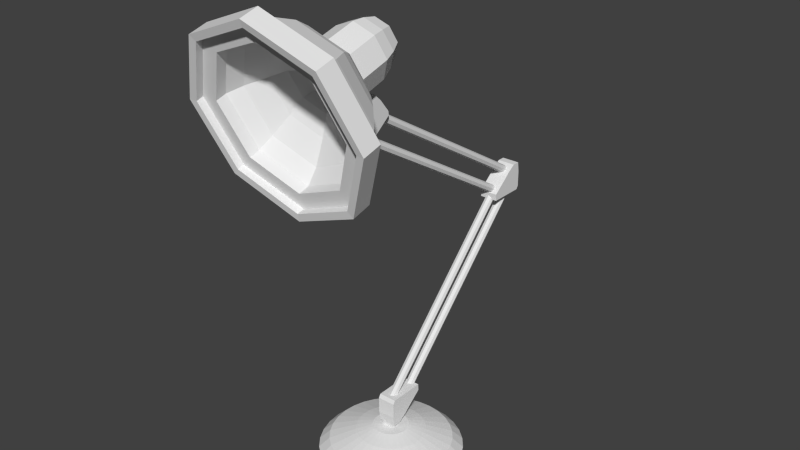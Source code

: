 # Source: luxor_203.blend  (saved by Blender 2.69.0; exported with 4.5.12 LTS)
import bpy
from mathutils import Matrix  # noqa: F401  (used for matrix-valued properties, if any)

bpy.ops.wm.read_factory_settings(use_empty=True)
scene = bpy.context.scene
scene.name = 'Scene'

# ---- collections
col_collection_1 = bpy.data.collections.new('Collection 1'); scene.collection.children.link(col_collection_1)

# ---- world
world_world = bpy.data.worlds.new('World'); scene.world = world_world
world_world.color = (0.05088, 0.05088, 0.05088)
world_world.use_sun_shadow = False
world_world.sun_shadow_jitter_overblur = 0.0
world_world.cycles.sampling_method = 'MANUAL'
world_world.cycles.sample_map_resolution = 256

# ---- meshes
me_circle = bpy.data.meshes.new('Circle')
me_circle.from_pydata([(-0.6915, -1.881, 3.101), (-0.1951, 0.9599, -2.952), (-0.3827, 0.903, -2.952), (-0.5556, 0.8106, -2.952), (-0.7071, 0.6862, -2.952), (-0.8315, 0.5347, -2.952), (-0.9239, 0.3618, -2.952), (-0.9808, 0.1742, -2.952), (-1.0, -0.0209, -2.952), (-0.9808, -0.216, -2.952), (-0.9239, -0.4036, -2.952), (-0.8315, -0.5765, -2.952), (-0.7071, -0.728, -2.952), (-0.5556, -0.8524, -2.952), (-0.3827, -0.9448, -2.952), (-0.1951, -1.002, -2.952), (-0.6915, -1.512, 1.768), (0.1951, -1.002, -2.952), (0.3827, -0.9448, -2.952), (0.5556, -0.8524, -2.952), (0.7071, -0.728, -2.952), (0.8315, -0.5765, -2.952), (0.9239, -0.4036, -2.952), (0.9808, -0.216, -2.952), (1.0, -0.0209, -2.952), (0.9808, 0.1742, -2.952), (0.9239, 0.3618, -2.952), (0.8315, 0.5347, -2.952), (0.7071, 0.6862, -2.952), (0.5556, 0.8106, -2.952), (0.3827, 0.903, -2.952), (0.1951, 0.9599, -2.952), (4.128e-09, 0.8326, -2.814), (-0.1665, 0.8162, -2.814), (-0.3266, 0.7677, -2.814), (-0.4742, 0.6888, -2.814), (-0.6035, 0.5826, -2.814), (-0.7097, 0.4533, -2.814), (-0.7886, 0.3057, -2.814), (-0.8371, 0.1456, -2.814), (-0.8535, -0.0209, -2.814), (-0.8371, -0.1874, -2.814), (-0.7886, -0.3475, -2.814), (-0.7097, -0.4951, -2.814), (-0.6035, -0.6244, -2.814), (-0.4742, -0.7306, -2.814), (-0.3266, -0.8095, -2.814), (-0.1665, -0.858, -2.814), (2.822e-07, -0.8744, -2.814), (0.1665, -0.858, -2.814), (0.3266, -0.8095, -2.814), (0.4742, -0.7306, -2.814), (0.6035, -0.6244, -2.814), (0.7097, -0.4951, -2.814), (0.7886, -0.3475, -2.814), (0.8371, -0.1874, -2.814), (0.8535, -0.0209, -2.814), (0.8371, 0.1456, -2.814), (0.7886, 0.3057, -2.814), (0.7097, 0.4533, -2.814), (0.6035, 0.5826, -2.814), (0.4742, 0.6888, -2.814), (0.3266, 0.7677, -2.814), (0.1665, 0.8162, -2.814), (-2.412e-08, 0.4619, -2.682), (-0.09419, 0.4526, -2.682), (-0.1848, 0.4251, -2.682), (-0.2682, 0.3805, -2.682), (-0.3414, 0.3205, -2.682), (-0.4014, 0.2473, -2.682), (-0.446, 0.1639, -2.682), (-0.4735, 0.07329, -2.682), (-0.4828, -0.0209, -2.682), (-0.4735, -0.1151, -2.682), (-0.446, -0.2057, -2.682), (-0.4014, -0.2891, -2.682), (-0.3414, -0.3623, -2.682), (-0.2682, -0.4223, -2.682), (-0.1848, -0.4669, -2.682), (-0.09419, -0.4944, -2.682), (1.332e-07, -0.5037, -2.682), (0.09419, -0.4944, -2.682), (0.1848, -0.4669, -2.682), (0.2682, -0.4223, -2.682), (0.3414, -0.3623, -2.682), (0.4014, -0.2891, -2.682), (0.446, -0.2057, -2.682), (0.4735, -0.1151, -2.682), (0.4828, -0.0209, -2.682), (0.4735, 0.07329, -2.682), (0.446, 0.1639, -2.682), (0.4014, 0.2473, -2.682), (0.3414, 0.3205, -2.682), (0.2682, 0.3805, -2.682), (0.1848, 0.4251, -2.682), (0.09419, 0.4526, -2.682), (0.9779, -1.697, 2.435), (-0.04862, 0.2236, -2.622), (-0.09538, 0.2094, -2.622), (-0.1385, 0.1863, -2.622), (-0.1762, 0.1553, -2.622), (-0.2072, 0.1176, -2.622), (-0.2303, 0.07448, -2.622), (-0.2445, 0.02773, -2.622), (-0.2492, -0.0209, -2.622), (-0.2445, -0.06952, -2.622), (-0.2303, -0.1163, -2.622), (-0.2072, -0.1594, -2.622), (-0.1762, -0.1971, -2.622), (-0.1385, -0.2281, -2.622), (-0.09538, -0.2512, -2.622), (-0.04862, -0.2653, -2.622), (0.6092, -1.692, 3.096), (0.04862, -0.2653, -2.622), (0.09538, -0.2512, -2.622), (0.1385, -0.2281, -2.622), (0.1762, -0.1971, -2.622), (0.2072, -0.1594, -2.622), (0.2303, -0.1163, -2.622), (0.2445, -0.06952, -2.622), (0.2492, -0.0209, -2.622), (0.2445, 0.02773, -2.622), (0.2303, 0.07448, -2.622), (0.2072, 0.1176, -2.622), (0.1762, 0.1553, -2.622), (0.1385, 0.1863, -2.622), (0.09538, 0.2094, -2.622), (0.04862, 0.2236, -2.622), (-9.722e-08, 0.9791, -2.952), (-9.769e-08, 0.9599, -2.952), (-9.769e-08, 0.903, -2.952), (-9.769e-08, 0.8106, -2.952), (-9.769e-08, 0.6862, -2.952), (-9.769e-08, 0.5347, -2.952), (-9.769e-08, 0.3618, -2.952), (-9.769e-08, 0.1742, -2.952), (-9.769e-08, -0.0209, -2.952), (-9.769e-08, -0.216, -2.952), (-9.769e-08, -0.4036, -2.952), (-9.769e-08, -0.5765, -2.952), (-9.769e-08, -0.728, -2.952), (-9.769e-08, -0.8524, -2.952), (-9.769e-08, -0.9448, -2.952), (-9.769e-08, -1.002, -2.952), (-9.722e-08, -1.021, -2.952), (-0.8615, -1.529, 2.509), (7.602e-08, -1.435, 1.492), (-9.465e-09, -1.958, 3.377), (-1.3e-08, -1.803, 3.52), (8.021e-08, -1.233, 1.465), (0.754, -1.316, 1.766), (0.6092, -1.366, 1.922), (-5.779e-09, -1.759, 3.339), (-1.066, -1.518, 2.492), (0.6915, -1.512, 1.768), (-0.9779, -1.697, 2.435), (1.066, -1.518, 2.492), (-0.754, -1.316, 1.766), (6.954e-08, -1.299, 1.678), (-0.754, -1.719, 3.219), (-8.942e-08, 0.2283, -2.622), (-9.024e-08, 0.2236, -2.622), (-9.024e-08, 0.2094, -2.622), (-8.279e-08, 0.1863, -2.622), (-8.279e-08, 0.1553, -2.622), (-8.279e-08, 0.1176, -2.622), (-8.279e-08, 0.07448, -2.622), (-8.279e-08, 0.02773, -2.622), (-8.279e-08, -0.0209, -2.622), (-8.279e-08, -0.06952, -2.622), (-8.279e-08, -0.1163, -2.622), (-8.279e-08, -0.1594, -2.622), (-8.279e-08, -0.1971, -2.622), (-8.279e-08, -0.2281, -2.622), (-9.024e-08, -0.2512, -2.622), (-9.024e-08, -0.2653, -2.622), (-8.942e-08, -0.2701, -2.622), (0.754, -1.719, 3.219), (0.8615, -1.529, 2.509), (-0.6092, -1.366, 1.922), (-0.6092, -1.692, 3.096), (-6.054e-09, -1.515, 3.428), (6.84e-08, -1.06, 1.787), (0.6022, -1.126, 2.027), (0.6022, -1.448, 3.188), (-0.6022, -1.448, 3.188), (-0.8516, -1.287, 2.608), (-0.6022, -1.126, 2.027), (0.8516, -1.287, 2.608), (0.7045, -1.147, 2.643), (-0.4981, -1.014, 2.163), (-0.7045, -1.147, 2.643), (0.07532, 0.04789, -2.39), (0.07532, -0.08968, -2.39), (-0.07532, -0.08968, -2.39), (-0.07532, 0.04789, -2.39), (0.07532, 0.04789, -2.638), (0.07532, -0.08968, -2.638), (-0.07532, -0.08968, -2.638), (-0.07532, 0.04789, -2.638), (0.1282, 0.1368, -2.151), (0.1282, -0.0898, -2.151), (-0.1282, -0.0898, -2.151), (-0.1282, 0.1368, -2.151), (0.1282, 0.1368, -2.423), (0.1282, -0.1196, -2.423), (-0.1282, -0.1196, -2.423), (-0.1282, 0.1368, -2.423), (0.1282, 0.1368, -2.482), (0.1282, -0.09753, -2.566), (-0.1282, -0.09753, -2.566), (-0.1282, 0.1368, -2.482), (0.1282, 0.4108, -2.151), (-0.1282, 0.4108, -2.151), (0.1282, 0.1998, -2.423), (-0.1282, 0.1998, -2.423), (0.1282, 0.1368, -2.328), (0.1282, -0.1196, -2.328), (-0.1282, -0.1196, -2.328), (-0.1282, 0.1368, -2.328), (0.1282, 0.3166, -2.328), (-0.1282, 0.3166, -2.328), (0.1282, -0.1196, -2.248), (-0.1282, -0.1196, -2.248), (-0.1282, 0.1368, -2.248), (-0.1282, 0.4156, -2.248), (0.1282, 0.1368, -2.248), (0.1282, 0.4156, -2.248), (0.1282, 0.008597, -2.423), (0.1282, 0.02351, -2.151), (-0.1282, 0.008597, -2.423), (-0.1282, 0.02351, -2.151), (0.1282, 0.008597, -2.566), (-0.1282, 0.008597, -2.566), (0.1282, 0.008597, -2.328), (-0.1282, 0.008597, -2.328), (0.1282, 0.008597, -2.248), (-0.1282, 0.008597, -2.248), (0.1282, -0.1202, -2.2), (-0.1282, -0.1202, -2.2), (-0.1282, 0.1368, -2.2), (-0.1282, 0.4132, -2.2), (0.1282, 0.1368, -2.2), (0.1282, 0.4132, -2.2), (0.1282, 0.01605, -2.2), (-0.1282, 0.01605, -2.2), (0.04172, 0.2934, -2.332), (8.681e-07, 0.3058, -2.344), (3.427e-09, 1.108, -1.511), (3.427e-09, 1.189, -1.426), (0.04172, 1.095, -1.499), (0.04172, 1.177, -1.414), (0.059, 1.065, -1.47), (0.059, 1.147, -1.385), (0.04172, 1.035, -1.441), (0.04172, 1.117, -1.356), (-1.731e-09, 1.023, -1.43), (-1.731e-09, 1.104, -1.345), (-0.04172, 1.035, -1.441), (-0.04172, 1.117, -1.356), (-0.059, 1.065, -1.47), (-0.059, 1.147, -1.385), (-0.04172, 1.095, -1.499), (-0.04172, 1.177, -1.414), (0.059, 0.2633, -2.303), (0.04172, 0.2333, -2.274), (8.629e-07, 0.2209, -2.262), (-0.04172, 0.2333, -2.274), (-0.059, 0.2633, -2.303), (-0.04172, 0.2934, -2.332), (-6.204e-07, 2.57, 0.007321), (0.04172, 2.558, 0.01931), (0.059, 2.528, 0.04825), (0.04172, 2.498, 0.07718), (-6.255e-07, 2.485, 0.08917), (-0.04172, 2.498, 0.07718), (-0.059, 2.528, 0.04825), (-0.04172, 2.558, 0.01931), (-0.4981, -1.28, 3.123), (7.108e-09, -0.4583, 3.215), (3.427e-09, 0.7435, -1.511), (3.427e-09, 0.8253, -1.426), (0.04172, 0.731, -1.499), (0.04172, 0.8129, -1.414), (0.059, 0.701, -1.47), (0.059, 0.7828, -1.385), (0.04172, 0.6709, -1.441), (0.04172, 0.7528, -1.356), (-1.731e-09, 0.6585, -1.43), (-1.731e-09, 0.7403, -1.345), (-0.04172, 0.6709, -1.441), (-0.04172, 0.7528, -1.356), (-0.059, 0.701, -1.47), (-0.059, 0.7828, -1.385), (-0.04172, 0.731, -1.499), (-0.04172, 0.8129, -1.414), (-0.2518, -0.4304, 3.115), (-0.3561, -0.3631, 2.872), (-6.204e-07, 2.206, 0.007321), (0.04172, 2.193, 0.01931), (0.059, 2.163, 0.04825), (0.04172, 2.133, 0.07718), (-6.255e-07, 2.121, 0.08917), (-0.04172, 2.133, 0.07718), (-0.059, 2.163, 0.04825), (-0.04172, 2.193, 0.01931), (0.1282, 2.384, 0.02647), (0.1282, 2.611, 0.02647), (-0.1282, 2.611, 0.02647), (-0.1282, 2.384, 0.02647), (0.1282, 2.384, 0.2984), (0.1282, 2.64, 0.2984), (-0.1282, 2.64, 0.2984), (-0.1282, 2.384, 0.2984), (0.1282, 2.384, 0.3569), (0.1282, 2.618, 0.4409), (-0.1282, 2.618, 0.4409), (-0.1282, 2.384, 0.3569), (0.1282, 2.11, 0.02647), (-0.1282, 2.11, 0.02647), (0.1282, 2.321, 0.2984), (-0.1282, 2.321, 0.2984), (0.1282, 2.384, 0.2033), (0.1282, 2.64, 0.2033), (-0.1282, 2.64, 0.2033), (-0.1282, 2.384, 0.2033), (0.1282, 2.204, 0.2033), (-0.1282, 2.204, 0.2033), (0.1282, 2.64, 0.1226), (-0.1282, 2.64, 0.1226), (-0.1282, 2.384, 0.1226), (-0.1282, 2.105, 0.1226), (0.1282, 2.384, 0.1226), (0.1282, 2.105, 0.1226), (0.1282, 2.512, 0.2984), (0.1282, 2.497, 0.02647), (-0.1282, 2.512, 0.2984), (-0.1282, 2.497, 0.02647), (0.1282, 2.512, 0.4409), (-0.1282, 2.512, 0.4409), (0.1282, 2.512, 0.2033), (-0.1282, 2.512, 0.2033), (0.1282, 2.512, 0.1226), (-0.1282, 2.512, 0.1226), (0.1282, 2.641, 0.07455), (-0.1282, 2.641, 0.07455), (-0.1282, 2.384, 0.07455), (-0.1282, 2.108, 0.07455), (0.1282, 2.384, 0.07455), (0.1282, 2.108, 0.07455), (0.1282, 2.505, 0.07455), (-0.1282, 2.505, 0.07455), (0.04172, 2.491, 0.3826), (8.681e-07, 2.5, 0.3974), (3.427e-09, 1.51, 0.995), (3.427e-09, 1.409, 1.056), (0.04172, 1.501, 0.9802), (0.04172, 1.4, 1.041), (0.059, 1.48, 0.9445), (0.059, 1.379, 1.005), (0.04172, 1.458, 0.9087), (0.04172, 1.357, 0.9698), (-1.731e-09, 1.449, 0.894), (-1.731e-09, 1.348, 0.955), (-0.04172, 1.458, 0.9087), (-0.04172, 1.357, 0.9698), (-0.059, 1.48, 0.9445), (-0.059, 1.379, 1.005), (-0.04172, 1.501, 0.9802), (-0.04172, 1.4, 1.041), (0.059, 2.469, 0.3469), (0.04172, 2.448, 0.3111), (8.629e-07, 2.439, 0.2964), (-0.04172, 2.448, 0.3111), (-0.059, 2.469, 0.3469), (-0.04172, 2.491, 0.3826), (-6.204e-07, -0.2945, 2.085), (0.04172, -0.3034, 2.07), (0.059, -0.325, 2.035), (0.04172, -0.3465, 1.999), (-6.255e-07, -0.3555, 1.984), (-0.04172, -0.3465, 1.999), (-0.059, -0.325, 2.035), (-0.04172, -0.3034, 2.07), (0.04172, 2.258, 0.1528), (8.681e-07, 2.267, 0.1676), (3.427e-09, 1.277, 0.7652), (3.427e-09, 1.176, 0.8262), (0.04172, 1.268, 0.7504), (0.04172, 1.167, 0.8115), (0.059, 1.247, 0.7147), (0.059, 1.146, 0.7757), (0.04172, 1.225, 0.679), (0.04172, 1.124, 0.74), (-1.731e-09, 1.216, 0.6642), (-1.731e-09, 1.115, 0.7252), (-0.04172, 1.225, 0.679), (-0.04172, 1.124, 0.74), (-0.059, 1.247, 0.7147), (-0.059, 1.146, 0.7757), (-0.04172, 1.268, 0.7504), (-0.04172, 1.167, 0.8115), (0.059, 2.236, 0.1171), (0.04172, 2.215, 0.08143), (8.629e-07, 2.206, 0.06664), (-0.04172, 2.215, 0.08143), (-0.059, 2.236, 0.1171), (-0.04172, 2.258, 0.1528), (-6.204e-07, -0.5273, 1.855), (0.04172, -0.5363, 1.841), (0.059, -0.5578, 1.805), (0.04172, -0.5794, 1.769), (-6.255e-07, -0.5883, 1.754), (-0.04172, -0.5794, 1.769), (-0.059, -0.5578, 1.805), (-0.04172, -0.5363, 1.841), (0.1282, -0.3658, 1.858), (0.1282, -0.1877, 1.998), (-0.1282, -0.1877, 1.998), (-0.1282, -0.3658, 1.858), (0.1282, -0.5339, 2.071), (0.1282, -0.3323, 2.23), (-0.1282, -0.3323, 2.23), (-0.1282, -0.5339, 2.071), (0.1282, -0.5701, 2.117), (0.1282, -0.4377, 2.328), (-0.1282, -0.4377, 2.328), (-0.1282, -0.5701, 2.117), (0.1282, -0.5812, 1.688), (-0.1282, -0.5812, 1.688), (0.1282, -0.5834, 2.032), (-0.1282, -0.5834, 2.032), (0.1282, -0.4751, 1.997), (0.1282, -0.2735, 2.155), (-0.1282, -0.2735, 2.155), (-0.1282, -0.4751, 1.997), (0.1282, -0.6165, 1.886), (-0.1282, -0.6165, 1.886), (0.1282, -0.2237, 2.092), (-0.1282, -0.2237, 2.092), (-0.1282, -0.4252, 1.933), (-0.1282, -0.6444, 1.761), (0.1282, -0.4252, 1.933), (0.1282, -0.6444, 1.761), (0.1282, -0.4331, 2.151), (0.1282, -0.2767, 1.928), (-0.1282, -0.4331, 2.151), (-0.1282, -0.2767, 1.928), (0.1282, -0.5211, 2.263), (-0.1282, -0.5211, 2.263), (0.1282, -0.3743, 2.076), (-0.1282, -0.3743, 2.076), (0.1282, -0.3245, 2.012), (-0.1282, -0.3245, 2.012), (0.1282, -0.1935, 2.054), (-0.1282, -0.1935, 2.054), (-0.1282, -0.3955, 1.895), (-0.1282, -0.6128, 1.725), (0.1282, -0.3955, 1.895), (0.1282, -0.6128, 1.725), (0.1282, -0.3006, 1.97), (-0.1282, -0.3006, 1.97), (-0.05524, -0.4886, 2.435), (-0.05524, -0.58, 2.393), (0.05524, -0.58, 2.393), (0.05524, -0.4886, 2.435), (0.05524, -0.4117, 2.271), (0.05524, -0.5031, 2.228), (-0.05524, -0.5031, 2.228), (-0.05524, -0.4117, 2.271), (0.04172, -0.008963, -2.268), (0.059, -0.03901, -2.239), (0.04172, -0.06906, -2.21), (7.963e-07, -0.08151, -2.198), (-0.04172, -0.06906, -2.21), (-0.059, -0.03901, -2.239), (8.015e-07, 0.003484, -2.28), (-0.04172, -0.008963, -2.268), (-0.2518, -0.2959, 2.629), (3.824e-08, -0.268, 2.529), (0.2518, -0.2959, 2.629), (0.3561, -0.3631, 2.872), (0.2518, -0.4304, 3.115), (5.174e-09, -0.638, 3.215), (-0.2856, -0.6064, 3.101), (-0.4039, -0.5301, 2.826), (-0.2856, -0.4538, 2.55), (4.048e-08, -0.4222, 2.436), (0.2856, -0.4538, 2.55), (0.2878, -1.056, 2.973), (0.1936, -0.2479, 3.105), (0.4069, -0.9792, 2.696), (0.2738, -0.1962, 2.918), (0.2878, -0.9024, 2.418), (0.1936, -0.1445, 2.732), (4.065e-08, -0.8705, 2.303), (3.371e-08, -0.1231, 2.654), (-0.2878, -0.9024, 2.418), (-0.1936, -0.1445, 2.732), (-0.4069, -0.9792, 2.696), (-0.2738, -0.1962, 2.918), (0.4981, -1.28, 3.123), (-0.2878, -1.056, 2.973), (2.152e-08, -0.2479, 3.105), (-0.1936, -0.2479, 3.105), (0.4981, -1.014, 2.163), (5.079e-09, -1.088, 3.088), (2.152e-08, -0.1445, 2.732), (9.782e-09, -0.2693, 3.182), (5.905e-08, -0.9587, 1.965), (0.4039, -0.5301, 2.826), (-2.535e-09, -1.335, 3.322), (0.2856, -0.6064, 3.101), (2.152e-08, -0.1962, 2.918), (0.8455, -1.922, 3.249), (-0.8455, -1.922, 3.249), (-0.8455, -1.471, 1.62), (1.196, -1.697, 2.435), (-0.3344, -0.8899, 2.373), (-0.4729, -0.9792, 2.696), (-0.3344, -1.069, 3.018), (0.3344, -1.069, 3.018), (-1.196, -1.697, 2.435), (0.8455, -1.471, 1.62), (0.3344, -0.8899, 2.373), (4.409e-08, -0.8529, 2.24), (8.816e-08, -1.377, 1.282), (-1.637e-08, -2.016, 3.587), (0.4729, -0.9792, 2.696), (2.747e-09, -1.106, 3.151), (0.6915, -1.881, 3.101), (0.452, -1.468, 3.046), (-0.6392, -1.348, 2.61), (0.452, -1.227, 2.175), (1.267e-09, -1.518, 3.226), (5.715e-08, -1.177, 1.994), (0.6392, -1.348, 2.61), (-0.452, -1.227, 2.175), (-0.452, -1.468, 3.046), (0.3216, -1.315, 3.008), (-0.4548, -1.229, 2.698), (0.3216, -1.143, 2.388), (7.11e-09, -1.351, 3.137), (4.687e-08, -1.108, 2.26), (0.4548, -1.229, 2.698), (-0.3216, -1.143, 2.388), (-0.3216, -1.315, 3.008), (0.2223, -1.157, 2.904), (-0.3144, -1.097, 2.69), (0.2223, -1.038, 2.476), (1.156e-08, -1.181, 2.993), (3.904e-08, -1.013, 2.387), (0.3144, -1.097, 2.69), (-0.2223, -1.038, 2.476), (-0.2223, -1.157, 2.904), (0.2223, -1.08, 2.926), (-0.3144, -1.02, 2.712), (0.2223, -0.9611, 2.498), (1.156e-08, -1.104, 3.015), (3.904e-08, -0.9365, 2.409), (0.3144, -1.02, 2.712), (-0.2223, -0.9611, 2.498), (-0.2223, -1.08, 2.926), (2.152e-08, -1.08, 2.926), (2.152e-08, -1.02, 2.712), (2.152e-08, -0.9611, 2.498), (2.152e-08, -1.104, 3.015), (2.152e-08, -0.9365, 2.409), (2.152e-08, -1.02, 2.712), (2.152e-08, -0.9611, 2.498), (2.152e-08, -1.08, 2.926), (-0.6915, -2.028, 3.06), (-0.6915, -1.659, 1.727), (0.9779, -1.844, 2.394), (7.592e-08, -1.582, 1.451), (-9.566e-09, -2.105, 3.336), (0.6915, -1.659, 1.727), (-0.9779, -1.844, 2.394), (0.8455, -2.069, 3.208), (-0.8455, -2.069, 3.208), (-0.8455, -1.618, 1.579), (1.196, -1.844, 2.394), (-1.196, -1.844, 2.394), (0.8455, -1.618, 1.579), (8.806e-08, -1.524, 1.242), (-1.647e-08, -2.163, 3.546), (0.6915, -2.028, 3.06), (0.9206, -1.936, 3.324), (-0.9206, -1.936, 3.324), (-0.9206, -1.444, 1.549), (1.302, -1.69, 2.436), (-1.302, -1.69, 2.436), (0.9206, -1.444, 1.549), (9.393e-08, -1.342, 1.182), (-1.989e-08, -2.038, 3.691), (0.9206, -2.096, 3.279), (-0.9206, -2.096, 3.279), (-0.9206, -1.604, 1.505), (1.302, -1.85, 2.392), (-1.302, -1.85, 2.392), (0.9206, -1.604, 1.505), (9.382e-08, -1.502, 1.137), (-2e-08, -2.198, 3.647), (0.8455, -2.168, 3.181), (-0.8455, -2.168, 3.181), (-0.8455, -1.716, 1.552), (1.196, -1.942, 2.366), (-1.196, -1.942, 2.366), (0.8455, -1.716, 1.552), (8.806e-08, -1.623, 1.214), (-1.647e-08, -2.262, 3.519), (0.9206, -2.195, 3.252), (-0.9206, -2.195, 3.252), (-0.9206, -1.703, 1.477), (1.302, -1.949, 2.365), (-1.302, -1.949, 2.365), (0.9206, -1.703, 1.477), (9.382e-08, -1.601, 1.11), (-2e-08, -2.297, 3.619)], [], [(543, 545, 553), (60, 61, 93), (27, 28, 60), (542, 539, 550), (5, 6, 38), (25, 26, 58), (3, 4, 36), (14, 15, 47), (23, 24, 56), (1, 2, 34), (12, 13, 45), (21, 22, 54), (10, 11, 43), (30, 31, 63), (19, 20, 52), (8, 9, 41), (28, 29, 61), (17, 18, 50), (6, 7, 39), (26, 27, 59), (4, 5, 37), (537, 532, 545), (24, 25, 57), (2, 3, 35), (13, 14, 46), (22, 23, 55), (532, 538, 540), (11, 12, 44), (536, 533, 541), (20, 21, 53), (9, 10, 42), (29, 30, 62), (18, 19, 51), (7, 8, 40), (94, 95, 127), (49, 50, 82), (38, 39, 71), (58, 59, 91), (36, 37, 69), (47, 48, 80), (56, 57, 89), (34, 35, 67), (45, 46, 78), (54, 55, 87), (32, 33, 65), (43, 44, 76), (63, 32, 64), (52, 53, 85), (41, 42, 74), (61, 62, 94), (50, 51, 83), (39, 40, 72), (59, 60, 92), (48, 49, 81), (37, 38, 70), (57, 58, 90), (35, 36, 68), (46, 47, 79), (55, 56, 88), (33, 34, 66), (44, 45, 77), (53, 54, 86), (42, 43, 75), (62, 63, 95), (51, 52, 84), (40, 41, 73), (533, 535, 543), (83, 84, 116), (72, 73, 105), (92, 93, 125), (81, 82, 114), (70, 71, 103), (90, 91, 123), (68, 69, 101), (531, 536, 544), (88, 89, 121), (66, 67, 99), (77, 78, 110), (86, 87, 119), (538, 534, 546), (75, 76, 108), (535, 537, 543), (84, 85, 117), (73, 74, 106), (93, 94, 126), (82, 83, 115), (71, 72, 104), (91, 92, 124), (506, 489, 529), (69, 70, 102), (89, 90, 122), (67, 68, 100), (78, 79, 111), (87, 88, 120), (65, 66, 98), (76, 77, 109), (85, 86, 118), (74, 75, 107), (6, 5, 134), (489, 491, 528), (4, 3, 132), (15, 14, 142), (491, 493, 524), (2, 1, 130), (13, 12, 140), (518, 519, 191), (11, 10, 138), (519, 520, 278), (529, 521, 511), (9, 8, 136), (524, 525, 505), (528, 524, 189), (7, 6, 135), (525, 518, 190), (5, 4, 133), (520, 529, 511), (187, 186, 153), (3, 2, 131), (14, 13, 141), (186, 185, 159), (181, 184, 148), (12, 11, 139), (183, 182, 150), (188, 183, 156), (10, 9, 137), (182, 187, 157), (185, 181, 148), (8, 7, 136), (534, 531, 539), (106, 107, 170), (16, 146, 574), (146, 154, 576), (104, 105, 168), (155, 16, 572), (583, 581, 606), (102, 103, 167), (579, 582, 607), (100, 101, 165), (522, 515, 588), (154, 96, 573), (98, 99, 163), (109, 110, 173), (516, 522, 591), (152, 112, 531), (107, 108, 171), (158, 179, 535), (184, 188, 177), (105, 106, 169), (180, 152, 538), (112, 178, 536), (103, 104, 168), (151, 158, 535), (178, 151, 533), (101, 102, 166), (190, 191, 187), (99, 100, 164), (110, 111, 174), (191, 278, 186), (97, 98, 162), (108, 109, 172), (196, 197, 193), (197, 198, 194), (198, 199, 195), (199, 196, 192), (192, 193, 194), (199, 198, 197), (244, 238, 201), (238, 239, 202), (245, 240, 231), (200, 203, 213), (229, 201, 202), (207, 211, 215), (233, 210, 209), (230, 206, 210), (206, 205, 209), (228, 204, 208), (241, 243, 212), (214, 208, 204), (219, 207, 215), (242, 200, 212), (228, 205, 217), (205, 206, 218), (230, 207, 219), (215, 214, 220), (224, 219, 221), (204, 216, 214), (234, 217, 222), (217, 218, 223), (235, 219, 224), (221, 220, 227), (216, 226, 220), (240, 224, 241), (242, 244, 229), (239, 245, 202), (200, 229, 231), (211, 233, 232), (207, 230, 211), (205, 228, 209), (204, 228, 234), (206, 230, 235), (216, 234, 236), (218, 235, 237), (236, 222, 238), (222, 223, 239), (237, 224, 245), (225, 227, 243), (226, 242, 243), (203, 240, 213), (226, 236, 244), (223, 237, 239), (214, 215, 211), (257, 255, 273), (252, 254, 265), (248, 249, 250), (255, 253, 272), (254, 256, 266), (250, 251, 253), (261, 259, 275), (256, 258, 267), (252, 253, 255), (263, 261, 276), (258, 260, 268), (254, 255, 257), (260, 262, 269), (256, 257, 259), (248, 250, 246), (258, 259, 261), (249, 263, 277), (262, 263, 249), (260, 261, 262), (259, 257, 274), (250, 252, 264), (262, 248, 247), (253, 251, 271), (251, 249, 270), (289, 287, 301), (280, 281, 282), (287, 285, 300), (282, 283, 285), (293, 291, 303), (511, 501, 184), (284, 285, 287), (295, 293, 304), (286, 287, 289), (505, 509, 182), (288, 289, 291), (501, 189, 188), (290, 291, 293), (281, 295, 305), (294, 295, 281), (292, 293, 294), (291, 289, 302), (285, 283, 299), (283, 281, 298), (350, 344, 307), (344, 345, 308), (351, 346, 337), (306, 309, 319), (335, 307, 308), (313, 317, 321), (339, 316, 315), (336, 312, 316), (312, 311, 315), (334, 310, 314), (347, 349, 318), (320, 314, 310), (325, 313, 321), (348, 306, 318), (334, 311, 323), (311, 312, 324), (336, 313, 325), (321, 320, 326), (330, 325, 327), (310, 322, 320), (340, 323, 328), (323, 324, 329), (341, 325, 330), (327, 326, 333), (322, 332, 326), (346, 330, 347), (348, 350, 335), (345, 351, 308), (306, 335, 337), (317, 339, 338), (313, 336, 317), (311, 334, 315), (310, 334, 340), (312, 336, 341), (322, 340, 342), (324, 341, 343), (342, 328, 344), (328, 329, 345), (343, 330, 351), (331, 333, 349), (332, 348, 349), (309, 346, 319), (332, 342, 350), (329, 343, 345), (320, 321, 317), (363, 361, 379), (358, 360, 371), (354, 355, 357), (361, 359, 378), (360, 362, 372), (356, 357, 358), (367, 365, 381), (362, 364, 373), (358, 359, 361), (369, 367, 382), (364, 366, 374), (360, 361, 362), (189, 505, 183), (366, 368, 375), (362, 363, 365), (354, 356, 352), (364, 365, 366), (355, 369, 383), (368, 369, 354), (366, 367, 369), (365, 363, 380), (356, 358, 370), (368, 354, 353), (359, 357, 377), (357, 355, 376), (395, 393, 411), (390, 392, 403), (386, 387, 388), (393, 391, 410), (392, 394, 404), (388, 389, 391), (399, 397, 413), (394, 396, 405), (390, 391, 393), (401, 399, 414), (396, 398, 406), (392, 393, 394), (509, 190, 182), (398, 400, 407), (394, 395, 397), (386, 388, 384), (278, 511, 185), (396, 397, 398), (387, 401, 415), (400, 401, 387), (398, 399, 400), (397, 395, 412), (388, 390, 402), (400, 386, 385), (391, 389, 409), (389, 387, 408), (460, 454, 417), (454, 455, 418), (461, 456, 447), (416, 419, 429), (445, 417, 418), (423, 427, 431), (449, 426, 425), (446, 422, 426), (422, 421, 425), (444, 420, 424), (457, 459, 428), (430, 424, 420), (435, 423, 431), (458, 416, 428), (444, 421, 433), (421, 422, 434), (446, 423, 435), (431, 430, 436), (440, 435, 437), (420, 432, 430), (450, 433, 438), (433, 434, 439), (451, 435, 453), (437, 436, 443), (432, 442, 436), (456, 440, 457), (458, 460, 445), (455, 461, 418), (416, 445, 447), (427, 449, 448), (423, 446, 427), (421, 444, 425), (420, 444, 450), (422, 446, 451), (432, 450, 452), (434, 451, 439), (452, 438, 454), (438, 439, 455), (453, 440, 461), (441, 443, 459), (442, 458, 459), (419, 456, 429), (442, 452, 460), (439, 453, 455), (430, 431, 427), (466, 467, 465), (467, 468, 463), (468, 469, 462), (469, 466, 465), (465, 464, 463), (469, 468, 467), (284, 286, 472), (286, 288, 473), (288, 290, 474), (290, 292, 475), (292, 294, 477), (280, 282, 470), (282, 284, 471), (294, 280, 476), (500, 297, 478), (504, 296, 297), (145, 180, 532), (496, 479, 494), (478, 486, 487), (510, 491, 489), (179, 145, 537), (512, 489, 506), (488, 493, 491), (279, 483, 296), (481, 510, 512), (487, 495, 493), (498, 478, 479), (482, 512, 483), (486, 497, 487), (508, 279, 504), (480, 488, 510), (485, 499, 486), (492, 481, 482), (479, 487, 488), (484, 502, 485), (490, 482, 279), (296, 484, 297), (483, 506, 484), (494, 480, 481), (297, 485, 486), (16, 155, 179), (499, 502, 520), (497, 499, 519), (521, 528, 501), (155, 0, 145), (96, 154, 151), (154, 146, 158), (530, 96, 178), (0, 147, 180), (146, 16, 158), (147, 530, 112), (157, 153, 522), (153, 159, 515), (148, 177, 527), (156, 150, 517), (149, 157, 516), (28, 27, 133), (144, 17, 48), (15, 144, 47), (128, 1, 33), (31, 128, 32), (17, 144, 143), (79, 80, 176), (64, 65, 97), (95, 64, 160), (80, 81, 113), (26, 25, 135), (24, 23, 136), (22, 21, 138), (31, 30, 130), (20, 19, 140), (29, 28, 132), (18, 17, 143), (27, 26, 134), (144, 15, 143), (25, 24, 136), (23, 22, 137), (1, 128, 129), (128, 31, 129), (21, 20, 139), (30, 29, 131), (19, 18, 141), (117, 118, 170), (126, 127, 162), (115, 116, 172), (124, 125, 164), (113, 114, 175), (122, 123, 166), (111, 176, 175), (120, 121, 168), (118, 119, 169), (160, 97, 161), (127, 160, 161), (116, 117, 171), (125, 126, 163), (114, 115, 173), (123, 124, 165), (176, 113, 175), (121, 122, 167), (119, 120, 168), (490, 508, 503), (492, 490, 513), (494, 492, 513), (496, 494, 507), (498, 496, 507), (500, 498, 513), (504, 500, 513), (508, 504, 503), (502, 506, 529), (495, 497, 518), (493, 495, 525), (159, 148, 527), (150, 149, 523), (177, 156, 514), (546, 542, 550), (539, 544, 547), (541, 543, 549), (545, 540, 548), (540, 546, 554), (544, 541, 552), (550, 547, 555), (551, 553, 559), (554, 550, 562), (547, 552, 560), (549, 551, 559), (553, 548, 561), (548, 554, 556), (552, 549, 557), (558, 555, 563), (559, 561, 569), (562, 558, 570), (555, 560, 568), (557, 559, 565), (561, 556, 564), (556, 562, 564), (560, 557, 568), (580, 582, 577), (582, 579, 571), (585, 578, 586), (581, 583, 576), (584, 580, 572), (579, 585, 571), (583, 584, 574), (578, 581, 573), (147, 0, 571), (515, 527, 594), (0, 155, 577), (96, 530, 586), (595, 598, 614), (517, 523, 592), (596, 602, 618), (530, 147, 575), (591, 588, 596), (589, 591, 599), (588, 594, 602), (590, 592, 600), (593, 589, 597), (592, 593, 601), (587, 590, 598), (594, 587, 595), (598, 600, 616), (526, 516, 589), (584, 583, 608), (523, 526, 593), (514, 517, 590), (527, 514, 587), (599, 596, 612), (580, 584, 609), (608, 606, 614), (604, 607, 615), (609, 608, 616), (605, 609, 617), (610, 604, 612), (606, 603, 611), (607, 605, 613), (603, 610, 618), (597, 599, 615), (585, 579, 604), (602, 595, 611), (581, 578, 603), (601, 597, 613), (600, 601, 617), (582, 580, 605), (578, 585, 610), (551, 543, 553), (92, 60, 93), (59, 27, 60), (539, 547, 550), (37, 5, 38), (57, 25, 58), (35, 3, 36), (46, 14, 47), (55, 23, 56), (33, 1, 34), (44, 12, 45), (53, 21, 54), (42, 10, 43), (62, 30, 63), (51, 19, 52), (40, 8, 41), (60, 28, 61), (49, 17, 50), (38, 6, 39), (58, 26, 59), (36, 4, 37), (532, 540, 545), (56, 24, 57), (34, 2, 35), (45, 13, 46), (54, 22, 55), (538, 546, 540), (43, 11, 44), (544, 536, 541), (52, 20, 53), (41, 9, 42), (61, 29, 62), (50, 18, 51), (39, 7, 40), (126, 94, 127), (81, 49, 82), (70, 38, 71), (90, 58, 91), (68, 36, 69), (79, 47, 80), (88, 56, 89), (66, 34, 67), (77, 45, 78), (86, 54, 87), (64, 32, 65), (75, 43, 76), (95, 63, 64), (84, 52, 85), (73, 41, 74), (93, 61, 94), (82, 50, 83), (71, 39, 72), (91, 59, 92), (80, 48, 81), (69, 37, 70), (89, 57, 90), (67, 35, 68), (78, 46, 79), (87, 55, 88), (65, 33, 66), (76, 44, 77), (85, 53, 86), (74, 42, 75), (94, 62, 95), (83, 51, 84), (72, 40, 73), (541, 533, 543), (115, 83, 116), (104, 72, 105), (124, 92, 125), (113, 81, 114), (102, 70, 103), (122, 90, 123), (100, 68, 101), (539, 531, 544), (120, 88, 121), (98, 66, 99), (109, 77, 110), (118, 86, 119), (534, 542, 546), (107, 75, 108), (537, 545, 543), (116, 84, 117), (105, 73, 106), (125, 93, 126), (114, 82, 115), (103, 71, 104), (123, 91, 124), (489, 521, 529), (101, 69, 102), (121, 89, 122), (99, 67, 100), (110, 78, 111), (119, 87, 120), (97, 65, 98), (108, 76, 109), (117, 85, 118), (106, 74, 107), (5, 133, 134), (521, 489, 528), (3, 131, 132), (143, 15, 142), (528, 491, 524), (1, 129, 130), (141, 13, 140), (190, 518, 191), (139, 11, 138), (191, 519, 278), (521, 501, 511), (137, 9, 136), (525, 509, 505), (524, 505, 189), (6, 134, 135), (509, 525, 190), (4, 132, 133), (278, 520, 511), (157, 187, 153), (2, 130, 131), (142, 14, 141), (153, 186, 159), (184, 177, 148), (140, 12, 139), (182, 149, 150), (183, 150, 156), (138, 10, 137), (149, 182, 157), (159, 185, 148), (7, 135, 136), (542, 534, 539), (107, 171, 170), (572, 16, 574), (574, 146, 576), (105, 169, 168), (577, 155, 572), (608, 583, 606), (166, 102, 167), (604, 579, 607), (164, 100, 165), (591, 522, 588), (576, 154, 573), (162, 98, 163), (110, 174, 173), (589, 516, 591), (534, 152, 531), (108, 172, 171), (179, 537, 535), (188, 156, 177), (106, 170, 169), (152, 534, 538), (531, 112, 536), (167, 103, 168), (533, 151, 535), (536, 178, 533), (165, 101, 166), (191, 186, 187), (163, 99, 164), (111, 175, 174), (278, 185, 186), (161, 97, 162), (109, 173, 172), (192, 196, 193), (193, 197, 194), (194, 198, 195), (195, 199, 192), (195, 192, 194), (196, 199, 197), (229, 244, 201), (201, 238, 202), (240, 203, 231), (212, 200, 213), (231, 229, 202), (232, 233, 209), (233, 230, 210), (210, 206, 209), (232, 228, 208), (213, 241, 212), (221, 219, 215), (243, 242, 212), (234, 228, 217), (217, 205, 218), (235, 230, 219), (221, 215, 220), (225, 224, 221), (216, 220, 214), (236, 234, 222), (222, 217, 223), (237, 235, 224), (225, 221, 227), (226, 227, 220), (224, 225, 241), (200, 242, 229), (245, 231, 202), (203, 200, 231), (208, 211, 232), (230, 233, 211), (228, 232, 209), (216, 204, 234), (218, 206, 235), (226, 216, 236), (223, 218, 237), (244, 236, 238), (238, 222, 239), (224, 240, 245), (241, 225, 243), (227, 226, 243), (240, 241, 213), (242, 226, 244), (237, 245, 239), (208, 214, 211), (274, 257, 273), (264, 252, 265), (249, 251, 250), (273, 255, 272), (265, 254, 266), (252, 250, 253), (276, 261, 275), (266, 256, 267), (254, 252, 255), (277, 263, 276), (267, 258, 268), (256, 254, 257), (268, 260, 269), (258, 256, 259), (247, 248, 246), (260, 258, 261), (270, 249, 277), (248, 262, 249), (261, 263, 262), (275, 259, 274), (246, 250, 264), (269, 262, 247), (272, 253, 271), (271, 251, 270), (302, 289, 301), (281, 283, 282), (301, 287, 300), (284, 282, 285), (304, 293, 303), (181, 511, 184), (286, 284, 287), (305, 295, 304), (288, 286, 289), (183, 505, 182), (290, 288, 291), (184, 501, 188), (292, 290, 293), (298, 281, 305), (280, 294, 281), (293, 295, 294), (303, 291, 302), (300, 285, 299), (299, 283, 298), (335, 350, 307), (307, 344, 308), (346, 309, 337), (318, 306, 319), (337, 335, 308), (338, 339, 315), (339, 336, 316), (316, 312, 315), (338, 334, 314), (319, 347, 318), (327, 325, 321), (349, 348, 318), (340, 334, 323), (323, 311, 324), (341, 336, 325), (327, 321, 326), (331, 330, 327), (322, 326, 320), (342, 340, 328), (328, 323, 329), (343, 341, 330), (331, 327, 333), (332, 333, 326), (330, 331, 347), (306, 348, 335), (351, 337, 308), (309, 306, 337), (314, 317, 338), (336, 339, 317), (334, 338, 315), (322, 310, 340), (324, 312, 341), (332, 322, 342), (329, 324, 343), (350, 342, 344), (344, 328, 345), (330, 346, 351), (347, 331, 349), (333, 332, 349), (346, 347, 319), (348, 332, 350), (343, 351, 345), (314, 320, 317), (380, 363, 379), (370, 358, 371), (356, 354, 357), (379, 361, 378), (371, 360, 372), (357, 359, 358), (382, 367, 381), (372, 362, 373), (360, 358, 361), (383, 369, 382), (373, 364, 374), (361, 363, 362), (188, 189, 183), (374, 366, 375), (364, 362, 365), (353, 354, 352), (365, 367, 366), (376, 355, 383), (369, 355, 354), (368, 366, 369), (381, 365, 380), (352, 356, 370), (375, 368, 353), (378, 359, 377), (377, 357, 376), (412, 395, 411), (402, 390, 403), (387, 389, 388), (411, 393, 410), (403, 392, 404), (390, 388, 391), (414, 399, 413), (404, 394, 405), (392, 390, 393), (415, 401, 414), (405, 396, 406), (393, 395, 394), (190, 187, 182), (406, 398, 407), (396, 394, 397), (385, 386, 384), (511, 181, 185), (397, 399, 398), (408, 387, 415), (386, 400, 387), (399, 401, 400), (413, 397, 412), (384, 388, 402), (407, 400, 385), (410, 391, 409), (409, 389, 408), (445, 460, 417), (417, 454, 418), (456, 419, 447), (428, 416, 429), (447, 445, 418), (448, 449, 425), (449, 446, 426), (426, 422, 425), (448, 444, 424), (429, 457, 428), (437, 435, 431), (459, 458, 428), (450, 444, 433), (433, 421, 434), (451, 446, 435), (437, 431, 436), (441, 440, 437), (432, 436, 430), (452, 450, 438), (438, 433, 439), (435, 440, 453), (441, 437, 443), (442, 443, 436), (440, 441, 457), (416, 458, 445), (461, 447, 418), (419, 416, 447), (424, 427, 448), (446, 449, 427), (444, 448, 425), (432, 420, 450), (434, 422, 451), (442, 432, 452), (451, 453, 439), (460, 452, 454), (454, 438, 455), (440, 456, 461), (457, 441, 459), (443, 442, 459), (456, 457, 429), (458, 442, 460), (453, 461, 455), (424, 430, 427), (467, 464, 465), (464, 467, 463), (463, 468, 462), (462, 469, 465), (462, 465, 463), (466, 469, 467), (471, 284, 472), (472, 286, 473), (473, 288, 474), (474, 290, 475), (475, 292, 477), (476, 280, 470), (470, 282, 471), (477, 294, 476), (498, 500, 478), (500, 504, 297), (180, 538, 532), (479, 480, 494), (479, 478, 487), (512, 510, 489), (145, 532, 537), (483, 512, 506), (510, 488, 491), (483, 484, 296), (482, 481, 512), (488, 487, 493), (496, 498, 479), (279, 482, 483), (497, 495, 487), (279, 296, 504), (481, 480, 510), (499, 497, 486), (490, 492, 482), (480, 479, 488), (502, 499, 485), (508, 490, 279), (484, 485, 297), (506, 502, 484), (492, 494, 481), (478, 297, 486), (155, 145, 179), (519, 499, 520), (518, 497, 519), (528, 189, 501), (0, 180, 145), (178, 96, 151), (151, 154, 158), (112, 530, 178), (147, 152, 180), (16, 179, 158), (152, 147, 112), (516, 157, 522), (522, 153, 515), (177, 514, 527), (150, 523, 517), (526, 149, 516), (132, 28, 133), (17, 49, 48), (144, 48, 47), (32, 128, 33), (63, 31, 32), (111, 79, 176), (160, 64, 97), (127, 95, 160), (176, 80, 113), (134, 26, 135), (23, 137, 136), (21, 139, 138), (129, 31, 130), (19, 141, 140), (131, 29, 132), (142, 18, 143), (133, 27, 134), (135, 25, 136), (22, 138, 137), (20, 140, 139), (130, 30, 131), (18, 142, 141), (171, 117, 170), (127, 161, 162), (173, 115, 172), (125, 163, 164), (114, 174, 175), (123, 165, 166), (121, 167, 168), (170, 118, 169), (172, 116, 171), (126, 162, 163), (174, 114, 173), (124, 164, 165), (122, 166, 167), (169, 119, 168), (490, 503, 513), (507, 494, 513), (498, 507, 513), (503, 504, 513), (520, 502, 529), (525, 495, 518), (524, 493, 525), (515, 159, 527), (149, 526, 523), (156, 517, 514), (554, 546, 550), (544, 552, 547), (543, 551, 549), (553, 545, 548), (548, 540, 554), (541, 549, 552), (558, 550, 555), (553, 561, 559), (550, 558, 562), (555, 547, 560), (557, 549, 559), (548, 556, 561), (554, 562, 556), (560, 552, 557), (566, 558, 563), (567, 559, 569), (558, 566, 570), (563, 555, 568), (559, 567, 565), (569, 561, 564), (562, 570, 564), (557, 565, 568), (572, 580, 577), (577, 582, 571), (575, 585, 586), (573, 581, 576), (574, 584, 572), (585, 575, 571), (576, 583, 574), (586, 578, 573), (575, 147, 571), (588, 515, 594), (571, 0, 577), (573, 96, 586), (611, 595, 614), (590, 517, 592), (612, 596, 618), (586, 530, 575), (599, 591, 596), (597, 589, 599), (596, 588, 602), (598, 590, 600), (601, 593, 597), (600, 592, 601), (595, 587, 598), (602, 594, 595), (614, 598, 616), (593, 526, 589), (609, 584, 608), (592, 523, 593), (587, 514, 590), (594, 527, 587), (615, 599, 612), (605, 580, 609), (616, 608, 614), (612, 604, 615), (617, 609, 616), (613, 605, 617), (618, 610, 612), (614, 606, 611), (615, 607, 613), (611, 603, 618), (613, 597, 615), (610, 585, 604), (618, 602, 611), (606, 581, 603), (617, 601, 613), (616, 600, 617), (607, 582, 605), (603, 578, 610)])
me_circle.use_remesh_preserve_volume = False
me_circle.use_remesh_preserve_attributes = False
me_circle.use_mirror_vertex_groups = False
me_circle.update()

# ---- objects
ob_circle = bpy.data.objects.new('Circle', me_circle)

# ---- transforms, parenting, visibility, modifiers, constraints
ob_circle.location = (0.0, 0.0, 0.0)
ob_circle.lineart.crease_threshold = 0.0

# ---- collection membership
col_collection_1.objects.link(ob_circle)

# ---- scene / render settings (as saved in the file)
scene.frame_start = 1; scene.frame_end = 250; scene.frame_set(1)
scene.render.engine = 'BLENDER_EEVEE_NEXT'
scene.render.image_settings.compression = 90
scene.render.resolution_percentage = 50
scene.render.dither_intensity = 0.0
scene.cycles.use_denoising = False
scene.cycles.samples = 10
scene.cycles.sampling_pattern = 'TABULATED_SOBOL'
scene.cycles.light_sampling_threshold = 0.0
scene.cycles.use_adaptive_sampling = False
scene.cycles.use_light_tree = False
scene.cycles.blur_glossy = 0.0
scene.cycles.volume_bounces = 1
scene.cycles.pixel_filter_type = 'GAUSSIAN'
scene.cycles.sample_clamp_indirect = 0.0
scene.view_settings.view_transform = 'Standard'
bpy.context.view_layer.update()

# ---- added for rendering (the .blend has no active camera and no usable light): camera, sun
cam_auto = bpy.data.cameras.new('AutoCamera')
cam_auto.lens = 50.0
cam_auto.sensor_width = 36.0
cam_auto.clip_end = 1000.0
ob_auto_camera = bpy.data.objects.new('AutoCamera', cam_auto)
scene.collection.objects.link(ob_auto_camera)
ob_auto_camera.location = (8.02836, -9.46191, 6.79205)
ob_auto_camera.rotation_euler = (1.09748, -7.21219e-08, 0.694738)
scene.camera = ob_auto_camera
light_auto_sun = bpy.data.lights.new('AutoSun', 'SUN')
light_auto_sun.energy = 3.0
light_auto_sun.angle = 0.0523599
ob_auto_sun = bpy.data.objects.new('AutoSun', light_auto_sun)
scene.collection.objects.link(ob_auto_sun)
ob_auto_sun.rotation_euler = (0.872665, 0.174533, 0.523599)
bpy.context.view_layer.update()
